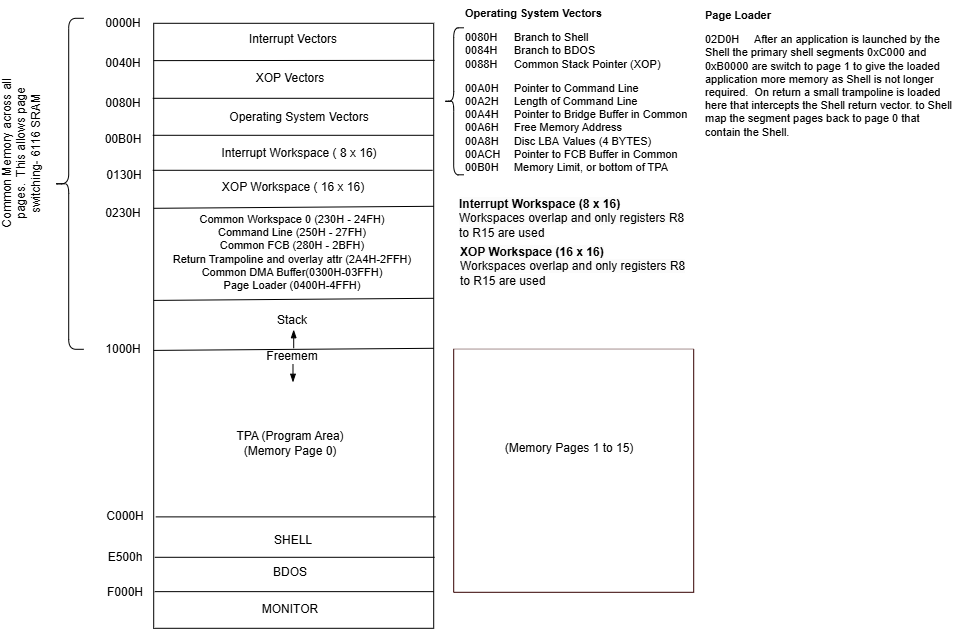

The diagram above was exported from draw.io. Its source (the exported page's mxGraphModel, read from the mxfile embedded in the PNG):
<mxGraphModel dx="1178" dy="701" grid="1" gridSize="10" guides="1" tooltips="1" connect="1" arrows="1" fold="1" page="1" pageScale="1" pageWidth="827" pageHeight="1169" math="0" shadow="0">
  <root>
    <mxCell id="0" />
    <mxCell id="1" parent="0" />
    <mxCell id="sHKU2hZKXEAZsmJ1LBOS-1" parent="1" style="rounded=0;whiteSpace=wrap;html=1;" value="" vertex="1">
      <mxGeometry height="605" width="280" x="240" y="85" as="geometry" />
    </mxCell>
    <mxCell id="LEkFSEfmeQdNlKgGRbhX-2" edge="1" parent="1" style="endArrow=none;html=1;rounded=0;exitX=1;exitY=0.143;exitDx=0;exitDy=0;exitPerimeter=0;entryX=-0.003;entryY=0.144;entryDx=0;entryDy=0;entryPerimeter=0;" value="">
      <mxGeometry height="50" relative="1" width="50" as="geometry">
        <mxPoint x="520.84" y="122.04000000000002" as="sourcePoint" />
        <mxPoint x="239.99999999999997" y="122.32" as="targetPoint" />
      </mxGeometry>
    </mxCell>
    <mxCell id="sfHZVpjEuy-8K0LiTE-1-1" parent="1" style="text;html=1;align=center;verticalAlign=middle;whiteSpace=wrap;rounded=0;" value="Interrupt Vectors" vertex="1">
      <mxGeometry height="30" width="170" x="295" y="86" as="geometry" />
    </mxCell>
    <mxCell id="sfHZVpjEuy-8K0LiTE-1-2" parent="1" style="text;html=1;align=center;verticalAlign=middle;whiteSpace=wrap;rounded=0;" value="0040H" vertex="1">
      <mxGeometry height="30" width="60" x="180" y="110" as="geometry" />
    </mxCell>
    <mxCell id="sfHZVpjEuy-8K0LiTE-1-4" edge="1" parent="1" style="endArrow=none;html=1;rounded=0;entryX=0;entryY=0.286;entryDx=0;entryDy=0;entryPerimeter=0;" value="">
      <mxGeometry height="50" relative="1" width="50" as="geometry">
        <mxPoint x="520" y="160" as="sourcePoint" />
        <mxPoint x="239" y="160.00000000000003" as="targetPoint" />
      </mxGeometry>
    </mxCell>
    <mxCell id="sfHZVpjEuy-8K0LiTE-1-5" parent="1" style="text;html=1;align=center;verticalAlign=middle;whiteSpace=wrap;rounded=0;" value="XOP Vectors" vertex="1">
      <mxGeometry height="30" width="170" x="292" y="125" as="geometry" />
    </mxCell>
    <mxCell id="sfHZVpjEuy-8K0LiTE-1-6" edge="1" parent="1" style="endArrow=none;html=1;rounded=0;exitX=1;exitY=0.286;exitDx=0;exitDy=0;exitPerimeter=0;entryX=0;entryY=0.286;entryDx=0;entryDy=0;entryPerimeter=0;" value="">
      <mxGeometry height="50" relative="1" width="50" as="geometry">
        <mxPoint x="519" y="232" as="sourcePoint" />
        <mxPoint x="239" y="232" as="targetPoint" />
      </mxGeometry>
    </mxCell>
    <mxCell id="sfHZVpjEuy-8K0LiTE-1-7" parent="1" style="text;html=1;align=center;verticalAlign=middle;whiteSpace=wrap;rounded=0;" value="SHELL" vertex="1">
      <mxGeometry height="30" width="170" x="295" y="587" as="geometry" />
    </mxCell>
    <mxCell id="sfHZVpjEuy-8K0LiTE-1-8" parent="1" style="text;html=1;align=center;verticalAlign=middle;whiteSpace=wrap;rounded=0;" value="0000H" vertex="1">
      <mxGeometry height="30" width="60" x="180" y="70" as="geometry" />
    </mxCell>
    <mxCell id="sfHZVpjEuy-8K0LiTE-1-9" parent="1" style="text;html=1;align=center;verticalAlign=middle;whiteSpace=wrap;rounded=0;" value="0080H" vertex="1">
      <mxGeometry height="30" width="60" x="180" y="150" as="geometry" />
    </mxCell>
    <mxCell id="MBSWs2VsYsVqVrOxYLbe-2" parent="1" style="text;html=1;align=center;verticalAlign=middle;whiteSpace=wrap;rounded=0;" value="00B0H" vertex="1">
      <mxGeometry height="30" width="60" x="180" y="186" as="geometry" />
    </mxCell>
    <mxCell id="MBSWs2VsYsVqVrOxYLbe-3" parent="1" style="text;html=1;align=center;verticalAlign=middle;whiteSpace=wrap;rounded=0;" value="Operating System Vectors" vertex="1">
      <mxGeometry height="39" width="170" x="301" y="160" as="geometry" />
    </mxCell>
    <mxCell id="sHKU2hZKXEAZsmJ1LBOS-3" edge="1" parent="1" style="endArrow=none;html=1;rounded=0;exitX=1;exitY=0.286;exitDx=0;exitDy=0;exitPerimeter=0;entryX=0;entryY=0.286;entryDx=0;entryDy=0;entryPerimeter=0;" value="">
      <mxGeometry height="50" relative="1" width="50" as="geometry">
        <mxPoint x="521" y="619" as="sourcePoint" />
        <mxPoint x="241" y="619" as="targetPoint" />
      </mxGeometry>
    </mxCell>
    <mxCell id="sHKU2hZKXEAZsmJ1LBOS-6" edge="1" parent="1" style="endArrow=none;html=1;rounded=0;exitX=1;exitY=0.286;exitDx=0;exitDy=0;exitPerimeter=0;" value="">
      <mxGeometry height="50" relative="1" width="50" as="geometry">
        <mxPoint x="521" y="484" as="sourcePoint" />
        <mxPoint x="521" y="484" as="targetPoint" />
      </mxGeometry>
    </mxCell>
    <mxCell id="sHKU2hZKXEAZsmJ1LBOS-7" edge="1" parent="1" style="endArrow=none;html=1;rounded=0;exitX=1;exitY=0.286;exitDx=0;exitDy=0;exitPerimeter=0;entryX=0;entryY=0.286;entryDx=0;entryDy=0;entryPerimeter=0;" value="">
      <mxGeometry height="50" relative="1" width="50" as="geometry">
        <mxPoint x="522" y="578.58" as="sourcePoint" />
        <mxPoint x="242" y="578.58" as="targetPoint" />
      </mxGeometry>
    </mxCell>
    <mxCell id="sHKU2hZKXEAZsmJ1LBOS-9" parent="1" style="text;html=1;align=center;verticalAlign=middle;whiteSpace=wrap;rounded=0;" value="BDOS" vertex="1">
      <mxGeometry height="30" width="170" x="292" y="619.5" as="geometry" />
    </mxCell>
    <mxCell id="sHKU2hZKXEAZsmJ1LBOS-11" parent="1" style="text;html=1;align=center;verticalAlign=middle;whiteSpace=wrap;rounded=0;" value="C000H" vertex="1">
      <mxGeometry height="30" width="60" x="182" y="563" as="geometry" />
    </mxCell>
    <mxCell id="sHKU2hZKXEAZsmJ1LBOS-13" parent="1" style="text;html=1;align=center;verticalAlign=middle;whiteSpace=wrap;rounded=0;" value="E500h" vertex="1">
      <mxGeometry height="30" width="60" x="182" y="604" as="geometry" />
    </mxCell>
    <mxCell id="sHKU2hZKXEAZsmJ1LBOS-14" parent="1" style="text;html=1;align=center;verticalAlign=middle;whiteSpace=wrap;rounded=0;" value="F000H" vertex="1">
      <mxGeometry height="30" width="60" x="182" y="639.5" as="geometry" />
    </mxCell>
    <mxCell id="IVfZV9k1VLvTMrLdeC1e-1" parent="1" style="text;html=1;whiteSpace=wrap;overflow=hidden;rounded=0;fontSize=11;" value="&lt;h1 style=&quot;margin-top: 0px; font-size: 11px;&quot;&gt;Operating System Vectors&lt;/h1&gt;&lt;p style=&quot;font-size: 11px;&quot;&gt;0080H&lt;span style=&quot;white-space: pre; font-size: 11px;&quot;&gt;&#09;&lt;/span&gt;Branch to Shell&amp;nbsp;&lt;br style=&quot;font-size: 11px;&quot;&gt;&lt;span style=&quot;background-color: initial; font-size: 11px;&quot;&gt;0084H&lt;span style=&quot;white-space: pre; font-size: 11px;&quot;&gt;&#09;&lt;/span&gt;Branch to BDOS&lt;br&gt;0088H&lt;span style=&quot;white-space: pre;&quot;&gt;&#09;&lt;/span&gt;Common Stack Pointer (XOP)&lt;/span&gt;&lt;/p&gt;&lt;p style=&quot;font-size: 11px;&quot;&gt;&lt;span style=&quot;background-color: initial; font-size: 11px;&quot;&gt;00A0H&lt;span style=&quot;white-space: pre; font-size: 11px;&quot;&gt;&#09;&lt;/span&gt;Pointer to Command Line&lt;br style=&quot;font-size: 11px;&quot;&gt;&lt;/span&gt;&lt;span style=&quot;background-color: initial; font-size: 11px;&quot;&gt;00A2H&lt;span style=&quot;white-space: pre; font-size: 11px;&quot;&gt;&#09;&lt;/span&gt;Length of Command Line&lt;br style=&quot;font-size: 11px;&quot;&gt;00A4H&lt;span style=&quot;white-space: pre; font-size: 11px;&quot;&gt;&#09;&lt;/span&gt;Pointer to Bridge Buffer in Common&lt;br style=&quot;font-size: 11px;&quot;&gt;&lt;/span&gt;&lt;span style=&quot;background-color: initial; font-size: 11px;&quot;&gt;00A6H&lt;span style=&quot;white-space: pre; font-size: 11px;&quot;&gt;&#09;&lt;/span&gt;Free Memory Address&lt;br&gt;00A8H&lt;span style=&quot;white-space: pre;&quot;&gt;&#09;&lt;/span&gt;Disc LBA&lt;span style=&quot;white-space: pre;&quot;&gt;&#09;&lt;/span&gt;Values (4 BYTES)&lt;br&gt;00ACH&lt;span style=&quot;white-space: pre;&quot;&gt;&#09;&lt;/span&gt;Pointer to FCB Buffer in Common&lt;br&gt;&lt;/span&gt;&lt;span style=&quot;background-color: initial; color: light-dark(rgb(0, 0, 0), rgb(255, 255, 255));&quot;&gt;00B0H&lt;/span&gt;&lt;span style=&quot;background-color: initial; color: light-dark(rgb(0, 0, 0), rgb(255, 255, 255)); white-space: pre;&quot;&gt;&#09;&lt;/span&gt;&lt;span style=&quot;background-color: initial; color: light-dark(rgb(0, 0, 0), rgb(255, 255, 255));&quot;&gt;Memory Limit, or bottom of TPA&lt;/span&gt;&lt;/p&gt;&lt;p style=&quot;font-size: 11px;&quot;&gt;&lt;span style=&quot;background-color: initial; font-size: 11px;&quot;&gt;&lt;br&gt;&lt;/span&gt;&lt;/p&gt;" vertex="1">
      <mxGeometry height="188" width="250" x="550" y="62" as="geometry" />
    </mxCell>
    <mxCell id="I_pogiAireFPgIQlx6P8-1" edge="1" parent="1" style="endArrow=none;html=1;rounded=0;" value="">
      <mxGeometry height="50" relative="1" width="50" as="geometry">
        <mxPoint x="520" y="268" as="sourcePoint" />
        <mxPoint x="240" y="270" as="targetPoint" />
      </mxGeometry>
    </mxCell>
    <mxCell id="I_pogiAireFPgIQlx6P8-2" parent="1" style="text;html=1;align=center;verticalAlign=middle;whiteSpace=wrap;rounded=0;" value="Interrupt Workspace ( 8 x 16)" vertex="1">
      <mxGeometry height="39" width="170" x="301" y="195.5" as="geometry" />
    </mxCell>
    <mxCell id="I_pogiAireFPgIQlx6P8-3" parent="1" style="text;whiteSpace=wrap;html=1;" value="&lt;span style=&quot;color: rgb(0, 0, 0); font-family: Helvetica; font-size: 12px; font-style: normal; font-variant-ligatures: normal; font-variant-caps: normal; letter-spacing: normal; orphans: 2; text-align: center; text-indent: 0px; text-transform: none; widows: 2; word-spacing: 0px; -webkit-text-stroke-width: 0px; white-space: normal; background-color: rgb(251, 251, 251); text-decoration-thickness: initial; text-decoration-style: initial; text-decoration-color: initial; float: none; display: inline !important;&quot;&gt;&lt;b&gt;Interrupt Workspace (8 x 16)&lt;/b&gt;&lt;/span&gt;&lt;div&gt;&lt;span style=&quot;color: rgb(0, 0, 0); font-family: Helvetica; font-size: 12px; font-style: normal; font-variant-ligatures: normal; font-variant-caps: normal; font-weight: 400; letter-spacing: normal; orphans: 2; text-align: center; text-indent: 0px; text-transform: none; widows: 2; word-spacing: 0px; -webkit-text-stroke-width: 0px; white-space: normal; background-color: rgb(251, 251, 251); text-decoration-thickness: initial; text-decoration-style: initial; text-decoration-color: initial; display: inline !important; float: none;&quot;&gt;Workspaces overlap and only registers R8 to R15 are used&lt;/span&gt;&lt;/div&gt;" vertex="1">
      <mxGeometry height="37" width="230" x="544" y="252" as="geometry" />
    </mxCell>
    <mxCell id="I_pogiAireFPgIQlx6P8-4" parent="1" style="text;html=1;align=center;verticalAlign=middle;whiteSpace=wrap;rounded=0;" value="0130H" vertex="1">
      <mxGeometry height="30" width="60" x="181" y="222" as="geometry" />
    </mxCell>
    <mxCell id="I_pogiAireFPgIQlx6P8-6" parent="1" style="text;html=1;align=center;verticalAlign=middle;whiteSpace=wrap;rounded=0;" value="XOP Workspace ( 16 x 16)" vertex="1">
      <mxGeometry height="39" width="170" x="295" y="230" as="geometry" />
    </mxCell>
    <mxCell id="I_pogiAireFPgIQlx6P8-8" edge="1" parent="1" style="endArrow=none;html=1;rounded=0;entryX=0;entryY=0.286;entryDx=0;entryDy=0;entryPerimeter=0;" value="">
      <mxGeometry height="50" relative="1" width="50" as="geometry">
        <mxPoint x="520" y="197" as="sourcePoint" />
        <mxPoint x="239" y="197.00000000000003" as="targetPoint" />
      </mxGeometry>
    </mxCell>
    <mxCell id="I_pogiAireFPgIQlx6P8-9" parent="1" style="text;html=1;align=center;verticalAlign=middle;whiteSpace=wrap;rounded=0;fontSize=11;" value="Common Workspace 0 (230H - 24FH)&lt;div&gt;&lt;div&gt;&lt;div&gt;Command Line (250H - 27FH)&lt;br&gt;Common FCB (280H - 2BFH)&lt;br&gt;Return Trampoline and overlay attr (2A4H-2FFH)&lt;/div&gt;&lt;/div&gt;&lt;div&gt;Common DMA Buffer(0300H-03FFH)&lt;/div&gt;&lt;/div&gt;&lt;div&gt;Page Loader (0400H-4FFH)&lt;/div&gt;" vertex="1">
      <mxGeometry height="91" width="260" x="249" y="269" as="geometry" />
    </mxCell>
    <mxCell id="I_pogiAireFPgIQlx6P8-10" parent="1" style="text;html=1;align=center;verticalAlign=middle;whiteSpace=wrap;rounded=0;" value="0230H" vertex="1">
      <mxGeometry height="30" width="60" x="180" y="260" as="geometry" />
    </mxCell>
    <mxCell id="I_pogiAireFPgIQlx6P8-12" parent="1" style="text;whiteSpace=wrap;html=1;" value="&lt;span style=&quot;color: rgb(0, 0, 0); font-family: Helvetica; font-size: 12px; font-style: normal; font-variant-ligatures: normal; font-variant-caps: normal; letter-spacing: normal; orphans: 2; text-align: center; text-indent: 0px; text-transform: none; widows: 2; word-spacing: 0px; -webkit-text-stroke-width: 0px; white-space: normal; background-color: rgb(251, 251, 251); text-decoration-thickness: initial; text-decoration-style: initial; text-decoration-color: initial; float: none; display: inline !important;&quot;&gt;&lt;b&gt;XOP Workspace (16 x 16)&lt;/b&gt;&lt;/span&gt;&lt;div&gt;&lt;span style=&quot;color: rgb(0, 0, 0); font-family: Helvetica; font-size: 12px; font-style: normal; font-variant-ligatures: normal; font-variant-caps: normal; font-weight: 400; letter-spacing: normal; orphans: 2; text-align: center; text-indent: 0px; text-transform: none; widows: 2; word-spacing: 0px; -webkit-text-stroke-width: 0px; white-space: normal; background-color: rgb(251, 251, 251); text-decoration-thickness: initial; text-decoration-style: initial; text-decoration-color: initial; display: inline !important; float: none;&quot;&gt;Workspaces overlap and only registers R8 to R15 are used&lt;/span&gt;&lt;/div&gt;" vertex="1">
      <mxGeometry height="50" width="230" x="545" y="300" as="geometry" />
    </mxCell>
    <mxCell id="I_pogiAireFPgIQlx6P8-14" parent="1" style="text;html=1;align=center;verticalAlign=middle;whiteSpace=wrap;rounded=0;rotation=-90;" value="Common Memory across all pages.&amp;nbsp; This allows page switching- 6116 SRAM" vertex="1">
      <mxGeometry height="39" width="170" x="23" y="195.5" as="geometry" />
    </mxCell>
    <mxCell id="I_pogiAireFPgIQlx6P8-15" edge="1" parent="1" style="endArrow=none;html=1;rounded=0;exitX=1.014;exitY=0.359;exitDx=0;exitDy=0;exitPerimeter=0;entryX=1.001;entryY=0.437;entryDx=0;entryDy=0;entryPerimeter=0;" value="">
      <mxGeometry height="50" relative="1" width="50" as="geometry">
        <mxPoint x="520" y="360" as="sourcePoint" />
        <mxPoint x="240.05999999999995" y="362.11" as="targetPoint" />
      </mxGeometry>
    </mxCell>
    <mxCell id="I_pogiAireFPgIQlx6P8-16" parent="1" style="text;html=1;align=center;verticalAlign=middle;whiteSpace=wrap;rounded=0;" value="1000H" vertex="1">
      <mxGeometry height="30" width="60" x="180" y="396" as="geometry" />
    </mxCell>
    <mxCell id="I_pogiAireFPgIQlx6P8-18" parent="1" style="swimlane;startSize=0;fillColor=#fff2cc;strokeColor=#330000;fillStyle=auto;swimlaneFillColor=default;textShadow=0;" value="" vertex="1">
      <mxGeometry height="243" width="240" x="540" y="411" as="geometry">
        <mxRectangle height="40" width="50" x="540" y="346" as="alternateBounds" />
      </mxGeometry>
    </mxCell>
    <mxCell id="qktyws2CnNBWs7c8kzQ1-1" parent="I_pogiAireFPgIQlx6P8-18" style="text;html=1;align=center;verticalAlign=middle;whiteSpace=wrap;rounded=0;" value="&lt;div&gt;(Memory Pages 1 to 15)&lt;/div&gt;" vertex="1">
      <mxGeometry height="30" width="170" x="31" y="84" as="geometry" />
    </mxCell>
    <mxCell id="I_pogiAireFPgIQlx6P8-19" parent="1" style="text;html=1;align=center;verticalAlign=middle;whiteSpace=wrap;rounded=0;" value="TPA (Program Area)&lt;div&gt;(Memory Page 0)&lt;/div&gt;" vertex="1">
      <mxGeometry height="30" width="170" x="292" y="490" as="geometry" />
    </mxCell>
    <mxCell id="sHKU2hZKXEAZsmJ1LBOS-8" parent="1" style="text;html=1;align=center;verticalAlign=middle;whiteSpace=wrap;rounded=0;rotation=0;" value="Freemem" vertex="1">
      <mxGeometry height="15" width="170" x="294" y="411" as="geometry" />
    </mxCell>
    <mxCell id="8LVu2Lwz038pDulYeUcR-6" edge="1" parent="1" style="endArrow=blockThin;html=1;rounded=0;endFill=1;" value="">
      <mxGeometry height="50" relative="1" width="50" as="geometry">
        <mxPoint x="379.29" y="426" as="sourcePoint" />
        <mxPoint x="379.29" y="444" as="targetPoint" />
      </mxGeometry>
    </mxCell>
    <mxCell id="gRvGanvyFn07cOMocNj_-36" parent="1" style="shape=curlyBracket;whiteSpace=wrap;html=1;rounded=1;labelPosition=left;verticalLabelPosition=middle;align=right;verticalAlign=middle;size=0.5;" value="" vertex="1">
      <mxGeometry height="331" width="30" x="140" y="80" as="geometry" />
    </mxCell>
    <mxCell id="2_vlE3Khev3OVP73yzSi-1" edge="1" parent="1" style="endArrow=none;html=1;rounded=0;entryX=0;entryY=0.286;entryDx=0;entryDy=0;entryPerimeter=0;" value="">
      <mxGeometry height="50" relative="1" width="50" as="geometry">
        <mxPoint x="520" y="653.34" as="sourcePoint" />
        <mxPoint x="241" y="653.34" as="targetPoint" />
      </mxGeometry>
    </mxCell>
    <mxCell id="WseSwn0hASZhgU3qRcRo-5" parent="1" style="shape=curlyBracket;whiteSpace=wrap;html=1;rounded=1;labelPosition=left;verticalLabelPosition=middle;align=right;verticalAlign=middle;size=0.5;" value="" vertex="1">
      <mxGeometry height="147" width="20" x="530" y="89.5" as="geometry" />
    </mxCell>
    <mxCell id="ToYWEn_3THEDHgeMl0DP-1" parent="1" style="text;html=1;whiteSpace=wrap;overflow=hidden;rounded=0;fontSize=11;" value="&lt;h1 style=&quot;margin-top: 0px; font-size: 11px;&quot;&gt;Page Loader&lt;/h1&gt;&lt;p style=&quot;font-size: 11px;&quot;&gt;02D0H&lt;span style=&quot;white-space: pre; font-size: 11px;&quot;&gt;&#09;&lt;/span&gt;After an application is launched by the Shell the primary shell segments 0xC000 and 0xB0000 are switch to page 1 to give the loaded application more memory as Shell is not longer required.&amp;nbsp; On return a small trampoline is loaded here that intercepts the Shell return vector. to Shell map the segment pages back to page 0 that contain the Shell.&lt;br style=&quot;font-size: 11px;&quot;&gt;&lt;br&gt;&lt;/p&gt;&lt;p style=&quot;font-size: 11px;&quot;&gt;&lt;span style=&quot;background-color: initial; font-size: 11px;&quot;&gt;&lt;br&gt;&lt;/span&gt;&lt;/p&gt;" vertex="1">
      <mxGeometry height="188" width="250" x="790" y="64" as="geometry" />
    </mxCell>
    <mxCell id="3dfkUtnnLaZa0kiToXSM-2" parent="1" style="text;html=1;align=center;verticalAlign=middle;whiteSpace=wrap;rounded=0;" value="MONITOR" vertex="1">
      <mxGeometry height="30" width="170" x="292" y="656" as="geometry" />
    </mxCell>
    <mxCell id="3dfkUtnnLaZa0kiToXSM-4" edge="1" parent="1" style="endArrow=none;html=1;rounded=0;exitX=1.014;exitY=0.359;exitDx=0;exitDy=0;exitPerimeter=0;entryX=1.001;entryY=0.437;entryDx=0;entryDy=0;entryPerimeter=0;" value="">
      <mxGeometry height="50" relative="1" width="50" as="geometry">
        <mxPoint x="519.94" y="410" as="sourcePoint" />
        <mxPoint x="240" y="412.11" as="targetPoint" />
      </mxGeometry>
    </mxCell>
    <mxCell id="3dfkUtnnLaZa0kiToXSM-5" parent="1" style="text;html=1;align=center;verticalAlign=middle;whiteSpace=wrap;rounded=0;" value="Stack" vertex="1">
      <mxGeometry height="15" width="170" x="294" y="375" as="geometry" />
    </mxCell>
    <mxCell id="3dfkUtnnLaZa0kiToXSM-8" edge="1" parent="1" style="endArrow=blockThin;html=1;rounded=0;entryX=0.506;entryY=1.096;entryDx=0;entryDy=0;entryPerimeter=0;endFill=1;" value="">
      <mxGeometry height="50" relative="1" width="50" as="geometry">
        <mxPoint x="380" y="410" as="sourcePoint" />
        <mxPoint x="380" y="391.44" as="targetPoint" />
      </mxGeometry>
    </mxCell>
  </root>
</mxGraphModel>